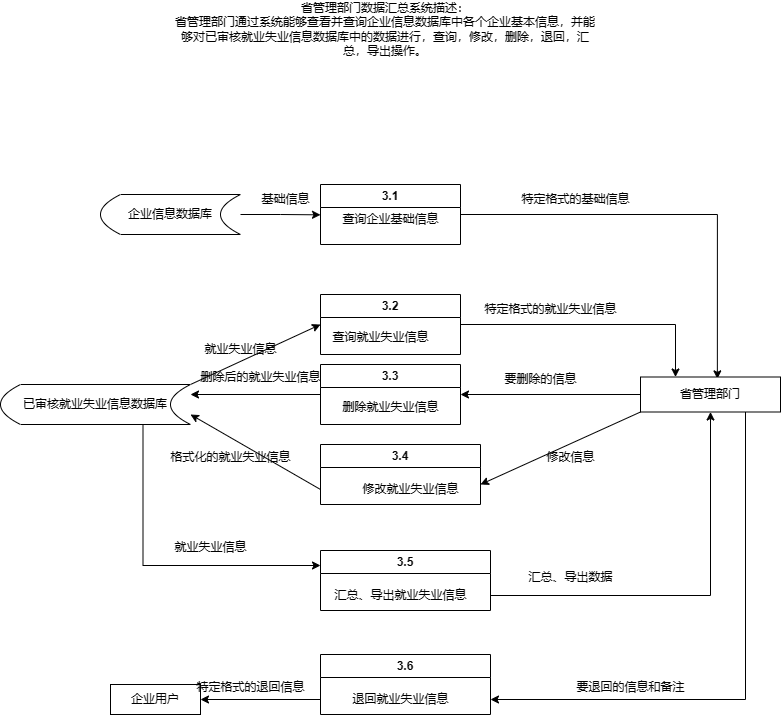

The diagram above was exported from draw.io. Its source (the exported page's mxGraphModel, read from the mxfile embedded in the PNG):
<mxGraphModel dx="597" dy="1547" grid="1" gridSize="10" guides="1" tooltips="1" connect="1" arrows="1" fold="1" page="1" pageScale="1" pageWidth="827" pageHeight="1169" math="0" shadow="0">
  <root>
    <mxCell id="0" />
    <mxCell id="1" parent="0" />
    <mxCell id="-FVoh7oda3kw4rxJng52-1" value="省管理部门数据汇总系统描述：&lt;br&gt;省管理部门通过系统能够查看并查询企业信息数据库中各个企业基本信息，并能够对已审核就业失业信息数据库中的数据进行，查询，修改，删除，退回，汇总，导出操作。" style="text;html=1;strokeColor=none;fillColor=none;align=center;verticalAlign=middle;whiteSpace=wrap;rounded=0;" parent="1" vertex="1">
      <mxGeometry x="170" y="-1120" width="430" height="30" as="geometry" />
    </mxCell>
    <mxCell id="ZpaWfwOz3v32jWlfywKc-30" style="edgeStyle=orthogonalEdgeStyle;rounded=0;orthogonalLoop=1;jettySize=auto;html=1;exitX=1;exitY=0.5;exitDx=0;exitDy=0;" parent="1" source="ZpaWfwOz3v32jWlfywKc-28" edge="1">
      <mxGeometry relative="1" as="geometry">
        <mxPoint x="320" y="-919.6521739130434" as="targetPoint" />
      </mxGeometry>
    </mxCell>
    <mxCell id="ZpaWfwOz3v32jWlfywKc-28" value="企业信息数据库" style="shape=dataStorage;whiteSpace=wrap;html=1;fixedSize=1;" parent="1" vertex="1">
      <mxGeometry x="100" y="-940" width="140" height="40" as="geometry" />
    </mxCell>
    <mxCell id="ZpaWfwOz3v32jWlfywKc-35" style="rounded=0;orthogonalLoop=1;jettySize=auto;html=1;exitX=1;exitY=0;exitDx=0;exitDy=0;entryX=0;entryY=0.5;entryDx=0;entryDy=0;" parent="1" source="ZpaWfwOz3v32jWlfywKc-29" target="ZpaWfwOz3v32jWlfywKc-34" edge="1">
      <mxGeometry relative="1" as="geometry" />
    </mxCell>
    <mxCell id="ZpaWfwOz3v32jWlfywKc-57" style="edgeStyle=orthogonalEdgeStyle;rounded=0;orthogonalLoop=1;jettySize=auto;html=1;exitX=0.75;exitY=1;exitDx=0;exitDy=0;entryX=0;entryY=0.25;entryDx=0;entryDy=0;" parent="1" source="ZpaWfwOz3v32jWlfywKc-29" target="ZpaWfwOz3v32jWlfywKc-55" edge="1">
      <mxGeometry relative="1" as="geometry" />
    </mxCell>
    <mxCell id="ZpaWfwOz3v32jWlfywKc-29" value="已审核就业失业信息数据库" style="shape=dataStorage;whiteSpace=wrap;html=1;fixedSize=1;" parent="1" vertex="1">
      <mxGeometry y="-750" width="190" height="40" as="geometry" />
    </mxCell>
    <mxCell id="ZpaWfwOz3v32jWlfywKc-68" style="edgeStyle=orthogonalEdgeStyle;rounded=0;orthogonalLoop=1;jettySize=auto;html=1;exitX=1;exitY=0.5;exitDx=0;exitDy=0;entryX=0.549;entryY=0.053;entryDx=0;entryDy=0;entryPerimeter=0;" parent="1" source="ZpaWfwOz3v32jWlfywKc-31" target="ZpaWfwOz3v32jWlfywKc-59" edge="1">
      <mxGeometry relative="1" as="geometry" />
    </mxCell>
    <mxCell id="ZpaWfwOz3v32jWlfywKc-31" value="3.1" style="swimlane;whiteSpace=wrap;html=1;" parent="1" vertex="1">
      <mxGeometry x="320" y="-950" width="140" height="60" as="geometry" />
    </mxCell>
    <mxCell id="ZpaWfwOz3v32jWlfywKc-32" value="查询企业基础信息" style="text;html=1;align=center;verticalAlign=middle;resizable=0;points=[];autosize=1;strokeColor=none;fillColor=none;" parent="ZpaWfwOz3v32jWlfywKc-31" vertex="1">
      <mxGeometry x="10" y="20" width="120" height="30" as="geometry" />
    </mxCell>
    <mxCell id="ZpaWfwOz3v32jWlfywKc-66" style="edgeStyle=orthogonalEdgeStyle;rounded=0;orthogonalLoop=1;jettySize=auto;html=1;exitX=1;exitY=0.5;exitDx=0;exitDy=0;entryX=0.25;entryY=0;entryDx=0;entryDy=0;" parent="1" source="ZpaWfwOz3v32jWlfywKc-34" target="ZpaWfwOz3v32jWlfywKc-59" edge="1">
      <mxGeometry relative="1" as="geometry" />
    </mxCell>
    <mxCell id="ZpaWfwOz3v32jWlfywKc-34" value="3.2" style="swimlane;whiteSpace=wrap;html=1;" parent="1" vertex="1">
      <mxGeometry x="320" y="-840" width="140" height="60" as="geometry" />
    </mxCell>
    <mxCell id="ZpaWfwOz3v32jWlfywKc-36" value="就业失业信息" style="text;html=1;align=center;verticalAlign=middle;resizable=0;points=[];autosize=1;strokeColor=none;fillColor=none;" parent="1" vertex="1">
      <mxGeometry x="190" y="-800" width="100" height="30" as="geometry" />
    </mxCell>
    <mxCell id="ZpaWfwOz3v32jWlfywKc-37" value="查询就业失业信息" style="text;html=1;align=center;verticalAlign=middle;resizable=0;points=[];autosize=1;strokeColor=none;fillColor=none;" parent="1" vertex="1">
      <mxGeometry x="320" y="-812" width="120" height="30" as="geometry" />
    </mxCell>
    <mxCell id="ZpaWfwOz3v32jWlfywKc-40" value="基础信息" style="text;html=1;align=center;verticalAlign=middle;resizable=0;points=[];autosize=1;strokeColor=none;fillColor=none;" parent="1" vertex="1">
      <mxGeometry x="250" y="-950" width="70" height="30" as="geometry" />
    </mxCell>
    <mxCell id="ULkxaz5t418oi1ZQS1cf-2" style="edgeStyle=orthogonalEdgeStyle;rounded=0;orthogonalLoop=1;jettySize=auto;html=1;exitX=0;exitY=0.5;exitDx=0;exitDy=0;entryX=1;entryY=0.25;entryDx=0;entryDy=0;" parent="1" source="ZpaWfwOz3v32jWlfywKc-42" target="ZpaWfwOz3v32jWlfywKc-29" edge="1">
      <mxGeometry relative="1" as="geometry" />
    </mxCell>
    <mxCell id="ZpaWfwOz3v32jWlfywKc-42" value="3.3" style="swimlane;whiteSpace=wrap;html=1;" parent="1" vertex="1">
      <mxGeometry x="320" y="-770" width="140" height="60" as="geometry" />
    </mxCell>
    <mxCell id="ZpaWfwOz3v32jWlfywKc-43" value="删除就业失业信息" style="text;html=1;align=center;verticalAlign=middle;resizable=0;points=[];autosize=1;strokeColor=none;fillColor=none;" parent="1" vertex="1">
      <mxGeometry x="330" y="-742" width="120" height="30" as="geometry" />
    </mxCell>
    <mxCell id="ZpaWfwOz3v32jWlfywKc-44" value="删除后的就业失业信息" style="text;html=1;align=center;verticalAlign=middle;resizable=0;points=[];autosize=1;strokeColor=none;fillColor=none;" parent="1" vertex="1">
      <mxGeometry x="190" y="-772" width="140" height="30" as="geometry" />
    </mxCell>
    <mxCell id="ZpaWfwOz3v32jWlfywKc-53" style="rounded=0;orthogonalLoop=1;jettySize=auto;html=1;exitX=0;exitY=0.75;exitDx=0;exitDy=0;entryX=1;entryY=0.75;entryDx=0;entryDy=0;" parent="1" source="ZpaWfwOz3v32jWlfywKc-46" target="ZpaWfwOz3v32jWlfywKc-29" edge="1">
      <mxGeometry relative="1" as="geometry" />
    </mxCell>
    <mxCell id="ZpaWfwOz3v32jWlfywKc-46" value="3.4" style="swimlane;whiteSpace=wrap;html=1;" parent="1" vertex="1">
      <mxGeometry x="320" y="-690" width="160" height="60" as="geometry" />
    </mxCell>
    <mxCell id="ZpaWfwOz3v32jWlfywKc-47" value="修改就业失业信息" style="text;html=1;align=center;verticalAlign=middle;resizable=0;points=[];autosize=1;strokeColor=none;fillColor=none;" parent="ZpaWfwOz3v32jWlfywKc-46" vertex="1">
      <mxGeometry x="30" y="30" width="120" height="30" as="geometry" />
    </mxCell>
    <mxCell id="ZpaWfwOz3v32jWlfywKc-54" value="格式化的就业失业信息" style="text;html=1;align=center;verticalAlign=middle;resizable=0;points=[];autosize=1;strokeColor=none;fillColor=none;" parent="1" vertex="1">
      <mxGeometry x="160" y="-692" width="140" height="30" as="geometry" />
    </mxCell>
    <mxCell id="OFWSphykPpVmigrnY_yw-1" style="edgeStyle=orthogonalEdgeStyle;rounded=0;orthogonalLoop=1;jettySize=auto;html=1;exitX=1;exitY=0.75;exitDx=0;exitDy=0;entryX=0.5;entryY=1;entryDx=0;entryDy=0;" parent="1" source="ZpaWfwOz3v32jWlfywKc-55" target="ZpaWfwOz3v32jWlfywKc-59" edge="1">
      <mxGeometry relative="1" as="geometry" />
    </mxCell>
    <mxCell id="ZpaWfwOz3v32jWlfywKc-55" value="3.5" style="swimlane;whiteSpace=wrap;html=1;" parent="1" vertex="1">
      <mxGeometry x="320" y="-584" width="170" height="60" as="geometry" />
    </mxCell>
    <mxCell id="ZpaWfwOz3v32jWlfywKc-56" value="汇总、导出就业失业信息" style="text;html=1;align=center;verticalAlign=middle;resizable=0;points=[];autosize=1;strokeColor=none;fillColor=none;" parent="ZpaWfwOz3v32jWlfywKc-55" vertex="1">
      <mxGeometry y="30" width="160" height="30" as="geometry" />
    </mxCell>
    <mxCell id="ZpaWfwOz3v32jWlfywKc-58" value="就业失业信息" style="text;html=1;align=center;verticalAlign=middle;resizable=0;points=[];autosize=1;strokeColor=none;fillColor=none;" parent="1" vertex="1">
      <mxGeometry x="160" y="-602" width="100" height="30" as="geometry" />
    </mxCell>
    <mxCell id="ZpaWfwOz3v32jWlfywKc-64" style="rounded=0;orthogonalLoop=1;jettySize=auto;html=1;exitX=0;exitY=1;exitDx=0;exitDy=0;" parent="1" source="ZpaWfwOz3v32jWlfywKc-59" edge="1">
      <mxGeometry relative="1" as="geometry">
        <mxPoint x="480" y="-650" as="targetPoint" />
      </mxGeometry>
    </mxCell>
    <mxCell id="OFWSphykPpVmigrnY_yw-4" style="edgeStyle=orthogonalEdgeStyle;rounded=0;orthogonalLoop=1;jettySize=auto;html=1;exitX=0.75;exitY=1;exitDx=0;exitDy=0;entryX=1;entryY=0.75;entryDx=0;entryDy=0;" parent="1" source="ZpaWfwOz3v32jWlfywKc-59" target="OFWSphykPpVmigrnY_yw-2" edge="1">
      <mxGeometry relative="1" as="geometry" />
    </mxCell>
    <mxCell id="ULkxaz5t418oi1ZQS1cf-3" style="edgeStyle=orthogonalEdgeStyle;rounded=0;orthogonalLoop=1;jettySize=auto;html=1;exitX=0;exitY=0.5;exitDx=0;exitDy=0;entryX=1;entryY=0.5;entryDx=0;entryDy=0;" parent="1" source="ZpaWfwOz3v32jWlfywKc-59" target="ZpaWfwOz3v32jWlfywKc-42" edge="1">
      <mxGeometry relative="1" as="geometry" />
    </mxCell>
    <mxCell id="ZpaWfwOz3v32jWlfywKc-59" value="省管理部门" style="rounded=0;whiteSpace=wrap;html=1;" parent="1" vertex="1">
      <mxGeometry x="640" y="-757.5" width="140" height="35" as="geometry" />
    </mxCell>
    <mxCell id="ZpaWfwOz3v32jWlfywKc-61" value="汇总、导出数据" style="text;html=1;align=center;verticalAlign=middle;resizable=0;points=[];autosize=1;strokeColor=none;fillColor=none;" parent="1" vertex="1">
      <mxGeometry x="515" y="-572" width="110" height="30" as="geometry" />
    </mxCell>
    <mxCell id="ZpaWfwOz3v32jWlfywKc-63" value="要删除的信息" style="text;html=1;align=center;verticalAlign=middle;resizable=0;points=[];autosize=1;strokeColor=none;fillColor=none;" parent="1" vertex="1">
      <mxGeometry x="490" y="-770" width="100" height="30" as="geometry" />
    </mxCell>
    <mxCell id="ZpaWfwOz3v32jWlfywKc-65" value="修改信息" style="text;html=1;align=center;verticalAlign=middle;resizable=0;points=[];autosize=1;strokeColor=none;fillColor=none;" parent="1" vertex="1">
      <mxGeometry x="535" y="-692" width="70" height="30" as="geometry" />
    </mxCell>
    <mxCell id="ZpaWfwOz3v32jWlfywKc-67" value="特定格式的就业失业信息" style="text;html=1;align=center;verticalAlign=middle;resizable=0;points=[];autosize=1;strokeColor=none;fillColor=none;" parent="1" vertex="1">
      <mxGeometry x="470" y="-840" width="160" height="30" as="geometry" />
    </mxCell>
    <mxCell id="ZpaWfwOz3v32jWlfywKc-69" value="特定格式的基础信息" style="text;html=1;align=center;verticalAlign=middle;resizable=0;points=[];autosize=1;strokeColor=none;fillColor=none;" parent="1" vertex="1">
      <mxGeometry x="510" y="-950" width="130" height="30" as="geometry" />
    </mxCell>
    <mxCell id="OFWSphykPpVmigrnY_yw-6" style="edgeStyle=orthogonalEdgeStyle;rounded=0;orthogonalLoop=1;jettySize=auto;html=1;exitX=0;exitY=0.75;exitDx=0;exitDy=0;entryX=1;entryY=0.5;entryDx=0;entryDy=0;" parent="1" source="OFWSphykPpVmigrnY_yw-2" target="OFWSphykPpVmigrnY_yw-7" edge="1">
      <mxGeometry relative="1" as="geometry">
        <mxPoint x="230" y="-435" as="targetPoint" />
      </mxGeometry>
    </mxCell>
    <mxCell id="OFWSphykPpVmigrnY_yw-2" value="3.6" style="swimlane;whiteSpace=wrap;html=1;" parent="1" vertex="1">
      <mxGeometry x="320" y="-480" width="170" height="60" as="geometry" />
    </mxCell>
    <mxCell id="OFWSphykPpVmigrnY_yw-3" value="退回就业失业信息" style="text;html=1;align=center;verticalAlign=middle;resizable=0;points=[];autosize=1;strokeColor=none;fillColor=none;" parent="OFWSphykPpVmigrnY_yw-2" vertex="1">
      <mxGeometry x="20" y="30" width="120" height="30" as="geometry" />
    </mxCell>
    <mxCell id="OFWSphykPpVmigrnY_yw-5" value="要退回的信息和备注" style="text;html=1;align=center;verticalAlign=middle;resizable=0;points=[];autosize=1;strokeColor=none;fillColor=none;" parent="1" vertex="1">
      <mxGeometry x="565" y="-462" width="130" height="30" as="geometry" />
    </mxCell>
    <mxCell id="OFWSphykPpVmigrnY_yw-7" value="企业用户" style="whiteSpace=wrap;html=1;" parent="1" vertex="1">
      <mxGeometry x="110" y="-450" width="90" height="30" as="geometry" />
    </mxCell>
    <mxCell id="OFWSphykPpVmigrnY_yw-8" value="特定格式的退回信息" style="text;html=1;align=center;verticalAlign=middle;resizable=0;points=[];autosize=1;strokeColor=none;fillColor=none;" parent="1" vertex="1">
      <mxGeometry x="185" y="-462" width="130" height="30" as="geometry" />
    </mxCell>
  </root>
</mxGraphModel>